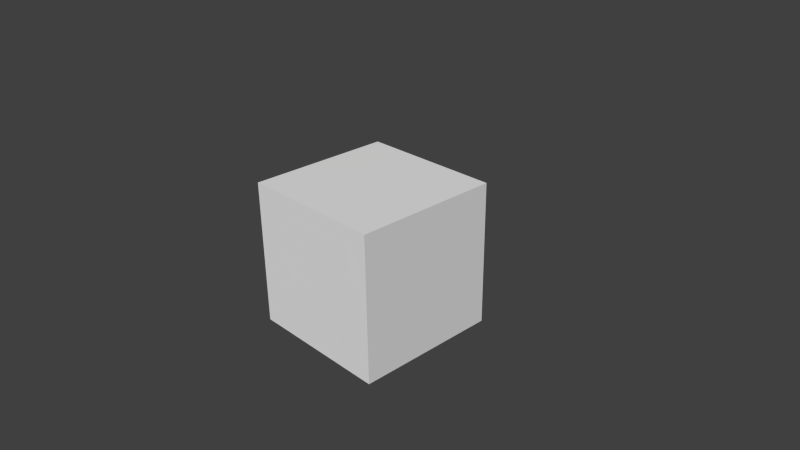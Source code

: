 # Source: box.blend  (saved by Blender 2.76.0; exported with 4.5.12 LTS)
import bpy
from mathutils import Matrix  # noqa: F401  (used for matrix-valued properties, if any)

bpy.ops.wm.read_factory_settings(use_empty=True)
scene = bpy.context.scene
scene.name = 'Scene'

# ---- collections
col_collection_1 = bpy.data.collections.new('Collection 1'); scene.collection.children.link(col_collection_1)

# ---- materials (node trees are filled in below, after node groups)
mat_material = bpy.data.materials.new('Material')
mat_material.alpha_threshold = 0.0
mat_material.use_transparent_shadow = False
mat_material.roughness = 0.5
mat_material.line_color = (0.0, 0.0, 0.0, 1.0)

# ---- material node trees

# ---- world
world_world = bpy.data.worlds.new('World'); scene.world = world_world
world_world.color = (0.05088, 0.05088, 0.05088)
world_world.use_sun_shadow = False
world_world.sun_shadow_jitter_overblur = 0.0
world_world.cycles.sampling_method = 'MANUAL'
world_world.cycles.sample_map_resolution = 256

# ---- cameras
cam_camera = bpy.data.cameras.new('Camera')
cam_camera.clip_end = 100.0
cam_camera.lens = 35.0
cam_camera.sensor_width = 32.0
cam_camera.sensor_height = 18.0
cam_camera.ortho_scale = 7.314
cam_camera.dof.focus_distance = 0.0
cam_camera.dof.aperture_fstop = 128.0

# ---- meshes
me_cube = bpy.data.meshes.new('Cube')
me_cube.from_pydata([(1.0, 1.0, -1.0), (1.0, -1.0, -1.0), (-1.0, -1.0, -1.0), (-1.0, 1.0, -1.0), (1.0, 1.0, 1.0), (1.0, -1.0, 1.0), (-1.0, -1.0, 1.0), (-1.0, 1.0, 1.0)], [], [(0, 1, 2, 3), (4, 7, 6, 5), (0, 4, 5, 1), (1, 5, 6, 2), (2, 6, 7, 3), (4, 0, 3, 7)])
_uv = me_cube.uv_layers.new(name='UVMap')
_uv.uv.foreach_set('vector', [0.2233, 0.0, 0.2233, -1.0, -0.3301, -1.0, -0.3301, 2.384e-07, 0.2233, 1.0, -0.3301, 1.0, -0.3301, 1.788e-07, 0.2233, -2.98e-07, 0.6777, 0.005929, 0.6777, 1.006, 0.1243, 1.006, 0.1243, 0.005929, 0.2233, 0.0, 0.2233, 1.0, -0.3301, 1.0, -0.3301, 0.0, 0.2233, 0.0, 0.2233, 1.0, 0.7767, 1.0, 0.7767, 0.0, 0.2233, 0.0, 0.2233, -1.0, -0.3301, -1.0, -0.3301, 0.0])
me_cube.materials.append(mat_material)
me_cube.use_remesh_preserve_volume = False
me_cube.use_remesh_preserve_attributes = False
me_cube.use_mirror_vertex_groups = False
me_cube.update()

# ---- objects
ob_cube = bpy.data.objects.new('Cube', me_cube)
ob_camera = bpy.data.objects.new('Camera', cam_camera)

# ---- transforms, parenting, visibility, modifiers, constraints
ob_cube.location = (0.0, 0.0, 0.0)
ob_cube.lock_rotations_4d = False
ob_cube.empty_display_type = 'ARROWS'
ob_cube.lineart.crease_threshold = 0.0
ob_camera.location = (7.481, -6.508, 5.344)
ob_camera.rotation_euler = (1.109, 0.01082, 0.8149)
ob_camera.lock_rotations_4d = False
ob_camera.empty_display_type = 'ARROWS'
ob_camera.color = (0.0, 0.0, 0.0, 0.0)
ob_camera.display_type = 'WIRE'
ob_camera.lineart.crease_threshold = 0.0

# ---- collection membership
col_collection_1.objects.link(ob_cube)
col_collection_1.objects.link(ob_camera)

# ---- scene / render settings (as saved in the file)
scene.camera = ob_camera
scene.frame_start = 1; scene.frame_end = 250; scene.frame_set(1)
scene.render.engine = 'BLENDER_EEVEE_NEXT'
scene.render.resolution_percentage = 50
scene.render.dither_intensity = 0.0
scene.cycles.use_denoising = False
scene.cycles.samples = 10
scene.cycles.sampling_pattern = 'TABULATED_SOBOL'
scene.cycles.light_sampling_threshold = 0.0
scene.cycles.use_adaptive_sampling = False
scene.cycles.use_light_tree = False
scene.cycles.blur_glossy = 0.0
scene.cycles.pixel_filter_type = 'GAUSSIAN'
scene.cycles.sample_clamp_indirect = 0.0
scene.view_settings.view_transform = 'Standard'
bpy.context.view_layer.update()

# ---- added for rendering (the .blend has no usable light): sun
light_auto_sun = bpy.data.lights.new('AutoSun', 'SUN')
light_auto_sun.energy = 3.0
light_auto_sun.angle = 0.0523599
ob_auto_sun = bpy.data.objects.new('AutoSun', light_auto_sun)
scene.collection.objects.link(ob_auto_sun)
ob_auto_sun.rotation_euler = (0.872665, 0.174533, 0.523599)
bpy.context.view_layer.update()
